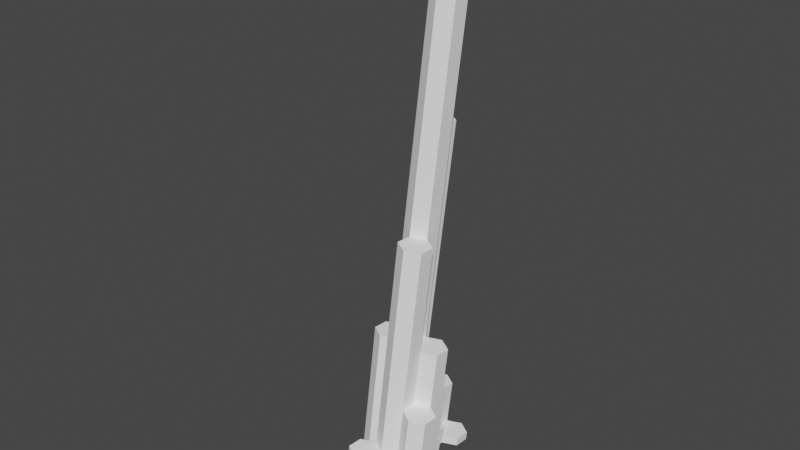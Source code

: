 # Source: hex_palace.blend  (saved by Blender 3.1.7; exported with 4.5.12 LTS)
import bpy
from mathutils import Matrix  # noqa: F401  (used for matrix-valued properties, if any)

bpy.ops.wm.read_factory_settings(use_empty=True)
scene = bpy.context.scene
scene.name = 'Scene'

# ---- materials (node trees are filled in below, after node groups)
mat_mat21 = bpy.data.materials.new('mat21')
mat_mat21.use_transparent_shadow = False
mat_mat21.diffuse_color = (1.0, 1.0, 1.0, 1.0)
mat_mat21.roughness = 1.0
mat_mat21.specular_intensity = 0.0

# ---- material node trees
mat_mat21.use_nodes = True; mat_mat21.node_tree.nodes.clear()
_N = mat_mat21.node_tree.nodes; _L = mat_mat21.node_tree.links
n0 = _N.new('ShaderNodeBsdfPrincipled'); n0.name = 'Principled BSDF'; n0.location = (10, 300)
n0.distribution = 'GGX'
n0.subsurface_method = 'RANDOM_WALK_SKIN'
n0.inputs[0].default_value = (1.0, 1.0, 1.0, 1.0)
n0.inputs[2].default_value = 1.0
n0.inputs[3].default_value = 1.45
n0.inputs[13].default_value = 0.0
n0.inputs[27].default_value = (0.0, 0.0, 0.0, 1.0)
n0.inputs[28].default_value = 1.0
n1 = _N.new('ShaderNodeOutputMaterial'); n1.name = 'Material Output'; n1.location = (300, 300)
_L.new(n0.outputs[0], n1.inputs[0])
n1.is_active_output = True

# ---- world
world_world = bpy.data.worlds.new('World'); scene.world = world_world
world_world.use_nodes = True; world_world.node_tree.nodes.clear()
_N = world_world.node_tree.nodes; _L = world_world.node_tree.links
n0 = _N.new('ShaderNodeOutputWorld'); n0.name = 'World Output'; n0.location = (300, 300)
n1 = _N.new('ShaderNodeBackground'); n1.name = 'Background'; n1.location = (10, 300)
n1.inputs[0].default_value = (0.05088, 0.05088, 0.05088, 1.0)
_L.new(n1.outputs[0], n0.inputs[0])
n0.is_active_output = True
world_world.color = (0.05088, 0.05088, 0.05088)
world_world.use_sun_shadow = False
world_world.sun_shadow_jitter_overblur = 0.0

# ---- meshes
me_group954050843 = bpy.data.meshes.new('group954050843')
me_group954050843.from_pydata([(-0.4131, -0.01011, -0.8133), (-0.5353, 0.003029, -0.7475), (-0.518, 0.2205, -0.7589), (-0.3959, 0.2074, -0.8248), (-0.539, 0.01064, -0.6084), (-0.5217, 0.2281, -0.6198), (-0.4205, 0.005125, -0.5351), (-0.4033, 0.2226, -0.5465), (-0.2984, -0.008009, -0.601), (-0.2812, 0.2095, -0.6124), (-0.2947, -0.01562, -0.7401), (-0.2775, 0.2019, -0.7515), (-0.1725, -0.02876, -0.8059), (-0.2947, -0.01563, -0.7401), (-0.2544, 0.4938, -0.7669), (-0.1322, 0.4807, -0.8327), (-0.2984, -0.00801, -0.601), (-0.2581, 0.5014, -0.6278), (-0.1799, -0.01353, -0.5277), (-0.1396, 0.4959, -0.5545), (-0.0578, -0.02666, -0.5935), (-0.01747, 0.4828, -0.6204), (-0.0541, -0.03428, -0.7327), (-0.01378, 0.4752, -0.7595), (0.06803, -0.04741, -0.7985), (-0.0541, -0.03428, -0.7327), (-0.04787, 0.04448, -0.7368), (0.07427, 0.03135, -0.8027), (-0.0578, -0.02666, -0.5935), (-0.05157, 0.0521, -0.5977), (0.06064, -0.03218, -0.5203), (0.06688, 0.04658, -0.5244), (0.1828, -0.04532, -0.5861), (0.189, 0.03344, -0.5903), (0.1865, -0.05293, -0.7253), (0.1927, 0.02583, -0.7294), (-0.1799, -0.01353, -0.5277), (-0.2984, -0.008008, -0.601), (-0.2731, 0.3107, -0.6177), (-0.1547, 0.3052, -0.5445), (-0.4205, 0.005126, -0.5351), (-0.3953, 0.3239, -0.5519), (-0.4242, 0.01274, -0.396), (-0.399, 0.3315, -0.4128), (-0.3058, 0.007222, -0.3227), (-0.2805, 0.326, -0.3395), (-0.1836, -0.005913, -0.3886), (-0.1584, 0.3128, -0.4053), (0.06064, -0.03218, -0.5203), (-0.0578, -0.02666, -0.5935), (-0.04373, 0.151, -0.6029), (0.07471, 0.1455, -0.5296), (-0.1799, -0.01353, -0.5277), (-0.1659, 0.1642, -0.537), (-0.1836, -0.005914, -0.3886), (-0.1696, 0.1718, -0.3979), (-0.06519, -0.01143, -0.3153), (-0.05113, 0.1662, -0.3246), (0.05695, -0.02457, -0.3811), (0.07101, 0.1531, -0.3905), (-0.0652, -0.01143, -0.3153), (-0.1836, -0.005914, -0.3886), (-0.141, 0.5333, -0.4169), (-0.02251, 0.5278, -0.3437), (-0.3058, 0.00722, -0.3227), (-0.2631, 0.5465, -0.3511), (-0.3095, 0.01484, -0.1836), (-0.2668, 0.5541, -0.212), (-0.191, 0.009315, -0.1103), (-0.1483, 0.5486, -0.1387), (-0.06889, -0.003819, -0.1762), (-0.02621, 0.5354, -0.2046), (0.1754, -0.03009, -0.3079), (0.05695, -0.02457, -0.3811), (0.07541, 0.2087, -0.3934), (0.1938, 0.2031, -0.3202), (-0.06519, -0.01143, -0.3153), (-0.04673, 0.2218, -0.3276), (-0.06889, -0.003818, -0.1762), (-0.05043, 0.2294, -0.1884), (0.04955, -0.009337, -0.1029), (0.06801, 0.2239, -0.1152), (0.1717, -0.02247, -0.1688), (0.1902, 0.2108, -0.181), (-0.3095, 0.01483, -0.1836), (-0.4316, 0.02797, -0.1177), (-0.3307, 1.303, -0.1848), (-0.2086, 1.29, -0.2507), (-0.4353, 0.03558, 0.02139), (-0.3344, 1.31, -0.0457), (-0.3169, 0.03006, 0.09466), (-0.216, 1.305, 0.02757), (-0.1947, 0.01693, 0.02881), (-0.09381, 1.292, -0.03828), (-0.191, 0.009314, -0.1103), (-0.09012, 1.284, -0.1774), (-0.06889, -0.003819, -0.1762), (-0.191, 0.009315, -0.1103), (0.0739, 3.356, -0.2865), (0.196, 3.343, -0.3523), (-0.1947, 0.01693, 0.02881), (0.07021, 3.364, -0.1473), (-0.07628, 0.01141, 0.1021), (0.1886, 3.358, -0.07407), (0.04585, -0.001724, 0.03622), (0.3108, 3.345, -0.1399), (0.04955, -0.009339, -0.1029), (0.3145, 3.337, -0.279), (0.1717, -0.02247, -0.1688), (0.04956, -0.009338, -0.1029), (0.1273, 0.9723, -0.1546), (0.2494, 0.9592, -0.2204), (0.04586, -0.001724, 0.03622), (0.1236, 0.9799, -0.01544), (0.1643, -0.007243, 0.1095), (0.242, 0.9744, 0.05783), (0.2864, -0.02038, 0.04364), (0.3641, 0.9613, -0.00803), (0.2901, -0.02799, -0.09549), (0.3678, 0.9537, -0.1472), (-0.07628, 0.01141, 0.1021), (-0.07998, 0.01903, 0.2412), (0.3134, 4.989, -0.02037), (0.3171, 4.981, -0.1595), (0.03846, 0.01351, 0.3145), (0.4319, 4.983, 0.05289), (0.1606, 0.0003724, 0.2486), (0.554, 4.97, -0.01296), (0.1643, -0.007242, 0.1095), (0.5577, 4.963, -0.1521), (0.04585, -0.001723, 0.03622), (0.4393, 4.968, -0.2254), (0.1643, -0.007243, 0.1095), (0.1606, 0.0003722, 0.2486), (0.2801, 1.51, 0.1692), (0.2838, 1.502, 0.03005), (0.279, -0.005147, 0.3219), (0.3985, 1.504, 0.2424), (0.4012, -0.01828, 0.256), (0.5207, 1.491, 0.1766), (0.4049, -0.0259, 0.1169), (0.5244, 1.483, 0.03746), (0.2864, -0.02038, 0.04364), (0.4059, 1.489, -0.03581), (0.03846, 0.01351, 0.3145), (0.03477, 0.02112, 0.4536), (0.2303, 2.492, 0.3236), (0.234, 2.484, 0.1844), (0.1532, 0.0156, 0.5269), (0.3488, 2.486, 0.3968), (0.2753, 0.002468, 0.461), (0.4709, 2.473, 0.331), (0.279, -0.005147, 0.3219), (0.4746, 2.465, 0.1919), (0.1606, 0.0003724, 0.2486), (0.3562, 2.471, 0.1186), (-0.2021, 0.03216, 0.3071), (-0.2058, 0.03977, 0.4462), (-0.2016, 0.093, 0.4434), (-0.1979, 0.08538, 0.3043), (-0.08737, 0.03426, 0.5195), (-0.08316, 0.08748, 0.5167), (0.03477, 0.02112, 0.4536), (0.03898, 0.07435, 0.4508), (0.03846, 0.01351, 0.3145), (0.04267, 0.06673, 0.3117), (-0.07998, 0.01902, 0.2412), (-0.07577, 0.07225, 0.2384), (0.279, -0.005147, 0.3219), (0.2753, 0.002468, 0.461), (0.3544, 1.001, 0.4084), (0.3581, 0.9938, 0.2693), (0.3938, -0.003052, 0.5343), (0.4729, 0.9959, 0.4817), (0.5159, -0.01619, 0.4684), (0.595, 0.9828, 0.4158), (0.5196, -0.0238, 0.3293), (0.5987, 0.9752, 0.2767), (0.4012, -0.01828, 0.256), (0.4803, 0.9807, 0.2035), (0.1532, 0.0156, 0.5269), (0.1495, 0.02322, 0.666), (0.1647, 0.2156, 0.6559), (0.1684, 0.208, 0.5167), (0.268, 0.0177, 0.7393), (0.2832, 0.2101, 0.7291), (0.3901, 0.004561, 0.6734), (0.4053, 0.1969, 0.6633), (0.3938, -0.003054, 0.5343), (0.409, 0.1893, 0.5242), (0.2753, 0.002466, 0.461), (0.2906, 0.1948, 0.4509), (-0.08737, 0.03426, 0.5195), (-0.09107, 0.04187, 0.6586), (-0.0492, 0.5708, 0.6307), (-0.04551, 0.5632, 0.4916), (0.02737, 0.03635, 0.7318), (0.06924, 0.5653, 0.704), (0.1495, 0.02322, 0.666), (0.1914, 0.5521, 0.6382), (0.1532, 0.0156, 0.5269), (0.1951, 0.5445, 0.499), (0.03477, 0.02112, 0.4536), (0.07663, 0.55, 0.4258), (0.02737, 0.03635, 0.7318), (0.02368, 0.04397, 0.871), (0.03355, 0.1687, 0.8644), (0.03725, 0.1611, 0.7253), (0.1421, 0.03845, 0.9442), (0.152, 0.1632, 0.9377), (0.2643, 0.02531, 0.8784), (0.2741, 0.1501, 0.8718), (0.268, 0.0177, 0.7393), (0.2778, 0.1425, 0.7327), (0.1495, 0.02322, 0.666), (0.1594, 0.148, 0.6594)], [], [(0, 1, 2, 3), (1, 4, 5, 2), (4, 6, 7, 5), (6, 8, 9, 7), (8, 10, 11, 9), (10, 0, 3, 11), (3, 2, 5, 7, 9, 11), (10, 8, 6, 4, 1, 0), (12, 13, 14, 15), (13, 16, 17, 14), (16, 18, 19, 17), (18, 20, 21, 19), (20, 22, 23, 21), (22, 12, 15, 23), (15, 14, 17, 19, 21, 23), (22, 20, 18, 16, 13, 12), (24, 25, 26, 27), (25, 28, 29, 26), (28, 30, 31, 29), (30, 32, 33, 31), (32, 34, 35, 33), (34, 24, 27, 35), (27, 26, 29, 31, 33, 35), (34, 32, 30, 28, 25, 24), (36, 37, 38, 39), (37, 40, 41, 38), (40, 42, 43, 41), (42, 44, 45, 43), (44, 46, 47, 45), (46, 36, 39, 47), (39, 38, 41, 43, 45, 47), (46, 44, 42, 40, 37, 36), (48, 49, 50, 51), (49, 52, 53, 50), (52, 54, 55, 53), (54, 56, 57, 55), (56, 58, 59, 57), (58, 48, 51, 59), (51, 50, 53, 55, 57, 59), (58, 56, 54, 52, 49, 48), (60, 61, 62, 63), (61, 64, 65, 62), (64, 66, 67, 65), (66, 68, 69, 67), (68, 70, 71, 69), (70, 60, 63, 71), (63, 62, 65, 67, 69, 71), (70, 68, 66, 64, 61, 60), (72, 73, 74, 75), (73, 76, 77, 74), (76, 78, 79, 77), (78, 80, 81, 79), (80, 82, 83, 81), (82, 72, 75, 83), (75, 74, 77, 79, 81, 83), (82, 80, 78, 76, 73, 72), (84, 85, 86, 87), (85, 88, 89, 86), (88, 90, 91, 89), (90, 92, 93, 91), (92, 94, 95, 93), (94, 84, 87, 95), (87, 86, 89, 91, 93, 95), (94, 92, 90, 88, 85, 84), (96, 97, 98, 99), (97, 100, 101, 98), (100, 102, 103, 101), (102, 104, 105, 103), (104, 106, 107, 105), (106, 96, 99, 107), (99, 98, 101, 103, 105, 107), (106, 104, 102, 100, 97, 96), (108, 109, 110, 111), (109, 112, 113, 110), (112, 114, 115, 113), (114, 116, 117, 115), (116, 118, 119, 117), (118, 108, 111, 119), (111, 110, 113, 115, 117, 119), (118, 116, 114, 112, 109, 108), (120, 121, 122, 123), (121, 124, 125, 122), (124, 126, 127, 125), (126, 128, 129, 127), (128, 130, 131, 129), (130, 120, 123, 131), (123, 122, 125, 127, 129, 131), (130, 128, 126, 124, 121, 120), (132, 133, 134, 135), (133, 136, 137, 134), (136, 138, 139, 137), (138, 140, 141, 139), (140, 142, 143, 141), (142, 132, 135, 143), (135, 134, 137, 139, 141, 143), (142, 140, 138, 136, 133, 132), (144, 145, 146, 147), (145, 148, 149, 146), (148, 150, 151, 149), (150, 152, 153, 151), (152, 154, 155, 153), (154, 144, 147, 155), (147, 146, 149, 151, 153, 155), (154, 152, 150, 148, 145, 144), (156, 157, 158, 159), (157, 160, 161, 158), (160, 162, 163, 161), (162, 164, 165, 163), (164, 166, 167, 165), (166, 156, 159, 167), (159, 158, 161, 163, 165, 167), (166, 164, 162, 160, 157, 156), (168, 169, 170, 171), (169, 172, 173, 170), (172, 174, 175, 173), (174, 176, 177, 175), (176, 178, 179, 177), (178, 168, 171, 179), (171, 170, 173, 175, 177, 179), (178, 176, 174, 172, 169, 168), (180, 181, 182, 183), (181, 184, 185, 182), (184, 186, 187, 185), (186, 188, 189, 187), (188, 190, 191, 189), (190, 180, 183, 191), (183, 182, 185, 187, 189, 191), (190, 188, 186, 184, 181, 180), (192, 193, 194, 195), (193, 196, 197, 194), (196, 198, 199, 197), (198, 200, 201, 199), (200, 202, 203, 201), (202, 192, 195, 203), (195, 194, 197, 199, 201, 203), (202, 200, 198, 196, 193, 192), (204, 205, 206, 207), (205, 208, 209, 206), (208, 210, 211, 209), (210, 212, 213, 211), (212, 214, 215, 213), (214, 204, 207, 215), (207, 206, 209, 211, 213, 215), (214, 212, 210, 208, 205, 204)])
me_group954050843.polygons.foreach_set('use_smooth', [True] * 144)
_k = set([(0, 1), (0, 3), (0, 10), (1, 2), (1, 4), (2, 3), (2, 5), (3, 11), (4, 5), (4, 6), (5, 7), (6, 7), (6, 8), (7, 9), (8, 9), (8, 10), (9, 11), (10, 11), (12, 13), (12, 15), (12, 22), (13, 14), (13, 16), (14, 15), (14, 17), (15, 23), (16, 17), (16, 18), (17, 19), (18, 19), (18, 20), (19, 21), (20, 21), (20, 22), (21, 23), (22, 23), (24, 25), (24, 27), (24, 34), (25, 26), (25, 28), (26, 27), (26, 29), (27, 35), (28, 29), (28, 30), (29, 31), (30, 31), (30, 32), (31, 33), (32, 33), (32, 34), (33, 35), (34, 35), (36, 37), (36, 39), (36, 46), (37, 38), (37, 40), (38, 39), (38, 41), (39, 47), (40, 41), (40, 42), (41, 43), (42, 43), (42, 44), (43, 45), (44, 45), (44, 46), (45, 47), (46, 47), (48, 49), (48, 51), (48, 58), (49, 50), (49, 52), (50, 51), (50, 53), (51, 59), (52, 53), (52, 54), (53, 55), (54, 55), (54, 56), (55, 57), (56, 57), (56, 58), (57, 59), (58, 59), (60, 61), (60, 63), (60, 70), (61, 62), (61, 64), (62, 63), (62, 65), (63, 71), (64, 65), (64, 66), (65, 67), (66, 67), (66, 68), (67, 69), (68, 69), (68, 70), (69, 71), (70, 71), (72, 73), (72, 75), (72, 82), (73, 74), (73, 76), (74, 75), (74, 77), (75, 83), (76, 77), (76, 78), (77, 79), (78, 79), (78, 80), (79, 81), (80, 81), (80, 82), (81, 83), (82, 83), (84, 85), (84, 87), (84, 94), (85, 86), (85, 88), (86, 87), (86, 89), (87, 95), (88, 89), (88, 90), (89, 91), (90, 91), (90, 92), (91, 93), (92, 93), (92, 94), (93, 95), (94, 95), (96, 97), (96, 99), (96, 106), (97, 98), (97, 100), (98, 99), (98, 101), (99, 107), (100, 101), (100, 102), (101, 103), (102, 103), (102, 104), (103, 105), (104, 105), (104, 106), (105, 107), (106, 107), (108, 109), (108, 111), (108, 118), (109, 110), (109, 112), (110, 111), (110, 113), (111, 119), (112, 113), (112, 114), (113, 115), (114, 115), (114, 116), (115, 117), (116, 117), (116, 118), (117, 119), (118, 119), (120, 121), (120, 123), (120, 130), (121, 122), (121, 124), (122, 123), (122, 125), (123, 131), (124, 125), (124, 126), (125, 127), (126, 127), (126, 128), (127, 129), (128, 129), (128, 130), (129, 131), (130, 131), (132, 133), (132, 135), (132, 142), (133, 134), (133, 136), (134, 135), (134, 137), (135, 143), (136, 137), (136, 138), (137, 139), (138, 139), (138, 140), (139, 141), (140, 141), (140, 142), (141, 143), (142, 143), (144, 145), (144, 147), (144, 154), (145, 146), (145, 148), (146, 147), (146, 149), (147, 155), (148, 149), (148, 150), (149, 151), (150, 151), (150, 152), (151, 153), (152, 153), (152, 154), (153, 155), (154, 155), (156, 157), (156, 159), (156, 166), (157, 158), (157, 160), (158, 159), (158, 161), (159, 167), (160, 161), (160, 162), (161, 163), (162, 163), (162, 164), (163, 165), (164, 165), (164, 166), (165, 167), (166, 167), (168, 169), (168, 171), (168, 178), (169, 170), (169, 172), (170, 171), (170, 173), (171, 179), (172, 173), (172, 174), (173, 175), (174, 175), (174, 176), (175, 177), (176, 177), (176, 178), (177, 179), (178, 179), (180, 181), (180, 183), (180, 190), (181, 182), (181, 184), (182, 183), (182, 185), (183, 191), (184, 185), (184, 186), (185, 187), (186, 187), (186, 188), (187, 189), (188, 189), (188, 190), (189, 191), (190, 191), (192, 193), (192, 195), (192, 202), (193, 194), (193, 196), (194, 195), (194, 197), (195, 203), (196, 197), (196, 198), (197, 199), (198, 199), (198, 200), (199, 201), (200, 201), (200, 202), (201, 203), (202, 203), (204, 205), (204, 207), (204, 214), (205, 206), (205, 208), (206, 207), (206, 209), (207, 215), (208, 209), (208, 210), (209, 211), (210, 211), (210, 212), (211, 213), (212, 213), (212, 214), (213, 215), (214, 215)])
me_group954050843.attributes.new('sharp_edge', 'BOOLEAN', 'EDGE').data.foreach_set('value', [ (min(e.vertices), max(e.vertices)) in _k for e in me_group954050843.edges])
_uv = me_group954050843.uv_layers.new(name='UVMap')
_uv.uv.foreach_set('vector', [0.2378, -0.1691, 0.2306, -0.1811, 0.2119, -0.1699, 0.219, -0.1579, 0.1708, -0.2368, 0.1588, -0.2439, 0.1476, -0.2251, 0.1596, -0.218, -0.1755, -0.2384, -0.185, -0.2282, -0.169, -0.2134, -0.1595, -0.2236, -0.2306, -0.1811, -0.2378, -0.1691, -0.219, -0.1579, -0.2119, -0.1699, -0.1588, -0.2439, -0.1708, -0.2368, -0.1596, -0.218, -0.1476, -0.2251, 0.185, -0.2282, 0.1755, -0.2384, 0.1595, -0.2236, 0.169, -0.2134, 0.0461, -0.03138, 0.04382, -0.04513, 0.03077, -0.05004, 0.02, -0.04119, 0.02228, -0.02744, 0.03533, -0.02253, -0.03533, -0.02253, -0.02228, -0.02744, -0.02, -0.04119, -0.03077, -0.05004, -0.04382, -0.04513, -0.0461, -0.03138, 0.2485, -0.1511, 0.2413, -0.1631, 0.1974, -0.1369, 0.2045, -0.1249, 0.1708, -0.2368, 0.1588, -0.2439, 0.1325, -0.2, 0.1445, -0.1928, -0.1897, -0.2231, -0.1992, -0.2129, -0.1617, -0.1781, -0.1522, -0.1883, -0.2413, -0.1631, -0.2485, -0.1511, -0.2045, -0.1249, -0.1974, -0.1369, -0.1588, -0.2439, -0.1708, -0.2368, -0.1445, -0.1928, -0.1325, -0.2, 0.1992, -0.2129, 0.1897, -0.2231, 0.1522, -0.1883, 0.1617, -0.1781, 0.03761, -0.008785, 0.03533, -0.02254, 0.02228, -0.02744, 0.01152, -0.01859, 0.01379, -0.004836, 0.02684, 6.487e-05, -0.02684, 6.476e-05, -0.01379, -0.004836, -0.01152, -0.01859, -0.02228, -0.02744, -0.03533, -0.02254, -0.03761, -0.008785, 0.2592, -0.1332, 0.252, -0.1452, 0.2452, -0.1411, 0.2524, -0.1291, 0.1708, -0.2368, 0.1588, -0.2439, 0.1547, -0.2371, 0.1667, -0.23, -0.204, -0.2078, -0.2134, -0.1975, -0.2076, -0.1922, -0.1982, -0.2024, -0.252, -0.1452, -0.2592, -0.1332, -0.2524, -0.1291, -0.2453, -0.1411, -0.1588, -0.2439, -0.1708, -0.2368, -0.1667, -0.23, -0.1547, -0.2371, 0.2134, -0.1975, 0.204, -0.2078, 0.1982, -0.2024, 0.2076, -0.1922, 0.02912, 0.01382, 0.02684, 6.498e-05, 0.0138, -0.004836, 0.003027, 0.004013, 0.005306, 0.01776, 0.01835, 0.02266, -0.01835, 0.02266, -0.005306, 0.01776, -0.003026, 0.004013, -0.01379, -0.004836, -0.02684, 6.478e-05, -0.02912, 0.01382, 0.1992, -0.2129, 0.1897, -0.2231, 0.1663, -0.2013, 0.1757, -0.1911, 0.2378, -0.1691, 0.2306, -0.1811, 0.2031, -0.1647, 0.2103, -0.1527, 0.1528, -0.2475, 0.1409, -0.2546, 0.1244, -0.2271, 0.1364, -0.22, -0.1897, -0.2231, -0.1992, -0.2129, -0.1757, -0.1911, -0.1663, -0.2013, -0.2306, -0.1811, -0.2378, -0.1691, -0.2103, -0.1527, -0.2031, -0.1647, -0.1409, -0.2546, -0.1528, -0.2475, -0.1364, -0.22, -0.1244, -0.2271, 0.01152, -0.01859, 0.02228, -0.02744, 0.02, -0.04119, 0.006956, -0.04609, -0.003812, -0.03724, -0.001533, -0.02349, 0.001533, -0.02349, 0.003812, -0.03724, -0.006956, -0.04609, -0.02, -0.04119, -0.02228, -0.02744, -0.01152, -0.01859, 0.2134, -0.1975, 0.204, -0.2078, 0.1909, -0.1956, 0.2003, -0.1854, 0.2485, -0.1511, 0.2413, -0.1631, 0.226, -0.154, 0.2331, -0.142, 0.1528, -0.2475, 0.1409, -0.2546, 0.1317, -0.2393, 0.1437, -0.2322, -0.204, -0.2078, -0.2134, -0.1975, -0.2003, -0.1854, -0.1909, -0.1956, -0.2413, -0.1631, -0.2485, -0.1511, -0.2331, -0.142, -0.226, -0.154, -0.1409, -0.2546, -0.1528, -0.2475, -0.1437, -0.2322, -0.1317, -0.2393, 0.003026, 0.004013, 0.01379, -0.004837, 0.01152, -0.01859, -0.001533, -0.02349, -0.0123, -0.01464, -0.01002, -0.0008886, 0.01002, -0.0008886, 0.0123, -0.01464, 0.001533, -0.02349, -0.01152, -0.01859, -0.01379, -0.004837, -0.003026, 0.004012, 0.2134, -0.1975, 0.204, -0.2078, 0.1642, -0.1709, 0.1737, -0.1607, 0.2378, -0.1691, 0.2306, -0.1811, 0.1841, -0.1533, 0.1912, -0.1414, 0.1349, -0.2582, 0.1229, -0.2653, 0.09512, -0.2188, 0.1071, -0.2117, -0.204, -0.2078, -0.2134, -0.1975, -0.1737, -0.1607, -0.1642, -0.1709, -0.2306, -0.1811, -0.2378, -0.1691, -0.1912, -0.1414, -0.1841, -0.1533, -0.1229, -0.2653, -0.1349, -0.2582, -0.1071, -0.2117, -0.09512, -0.2188, -0.0123, -0.01464, -0.001534, -0.02349, -0.003813, -0.03724, -0.01686, -0.04214, -0.02763, -0.03329, -0.02535, -0.01954, 0.02535, -0.01954, 0.02763, -0.03329, 0.01686, -0.04214, 0.003813, -0.03724, 0.001533, -0.02349, 0.0123, -0.01464, 0.2276, -0.1822, 0.2182, -0.1924, 0.201, -0.1765, 0.2105, -0.1663, 0.2485, -0.1511, 0.2413, -0.1631, 0.2212, -0.1511, 0.2284, -0.1391, 0.1349, -0.2582, 0.1229, -0.2653, 0.1109, -0.2452, 0.1229, -0.2381, -0.2182, -0.1924, -0.2276, -0.1822, -0.2105, -0.1663, -0.201, -0.1765, -0.2413, -0.1631, -0.2485, -0.1511, -0.2284, -0.1391, -0.2212, -0.1511, -0.1229, -0.2653, -0.1349, -0.2582, -0.1229, -0.2381, -0.1109, -0.2452, -0.02079, 0.007961, -0.01002, -0.0008888, -0.0123, -0.01464, -0.02535, -0.01954, -0.03612, -0.01069, -0.03384, 0.003059, 0.03384, 0.003059, 0.03612, -0.01069, 0.02535, -0.01954, 0.0123, -0.01464, 0.01002, -0.000889, 0.02079, 0.00796, 0.2271, -0.1871, 0.2199, -0.199, 0.1099, -0.1334, 0.1171, -0.1215, 0.1169, -0.2689, 0.105, -0.2761, 0.03927, -0.1662, 0.05124, -0.159, -0.204, -0.2078, -0.2134, -0.1975, -0.1195, -0.1105, -0.11, -0.1207, -0.2199, -0.199, -0.2271, -0.1871, -0.1171, -0.1215, -0.1099, -0.1334, -0.105, -0.2761, -0.1169, -0.2689, -0.05124, -0.159, -0.03927, -0.1662, 0.2134, -0.1975, 0.204, -0.2078, 0.11, -0.1207, 0.1195, -0.1105, -0.01686, -0.04214, -0.01914, -0.05589, -0.03219, -0.06079, -0.04296, -0.05194, -0.04068, -0.03819, -0.02763, -0.03329, 0.02763, -0.03329, 0.04068, -0.03819, 0.04296, -0.05194, 0.03219, -0.06079, 0.01914, -0.05589, 0.01686, -0.04214, 0.2378, -0.1691, 0.2306, -0.1811, -0.0581, -0.008845, -0.05096, 0.003125, 0.1169, -0.2689, 0.105, -0.2761, -0.06749, 0.01252, -0.05552, 0.01967, -0.2182, -0.1924, -0.2276, -0.1822, 0.01892, 0.04633, 0.02839, 0.0361, -0.2306, -0.1811, -0.2378, -0.1691, 0.05096, 0.003125, 0.0581, -0.008845, -0.105, -0.2761, -0.1169, -0.2689, 0.05552, 0.01967, 0.06749, 0.01252, 0.2276, -0.1822, 0.2182, -0.1924, -0.02839, 0.0361, -0.01892, 0.04633, -0.02535, -0.01954, -0.02763, -0.03329, -0.04068, -0.03819, -0.05145, -0.02934, -0.04917, -0.01559, -0.03612, -0.01069, 0.03612, -0.01069, 0.04917, -0.01559, 0.05145, -0.02934, 0.04068, -0.03819, 0.02763, -0.03329, 0.02535, -0.01954, 0.2485, -0.1511, 0.2413, -0.1631, 0.1566, -0.1126, 0.1638, -0.1006, 0.1169, -0.2689, 0.105, -0.2761, 0.05438, -0.1914, 0.06634, -0.1843, -0.2324, -0.1771, -0.2419, -0.1669, -0.1695, -0.09985, -0.1601, -0.1101, -0.2413, -0.1631, -0.2485, -0.1511, -0.1638, -0.1006, -0.1566, -0.1126, -0.105, -0.2761, -0.1169, -0.2689, -0.06634, -0.1843, -0.05438, -0.1914, 0.2419, -0.1669, 0.2324, -0.1771, 0.1601, -0.1101, 0.1695, -0.09985, -0.03384, 0.003059, -0.03612, -0.01069, -0.04917, -0.01559, -0.05993, -0.006744, -0.05766, 0.007007, -0.04461, 0.01191, 0.04461, 0.01191, 0.05766, 0.007007, 0.05993, -0.006744, 0.04917, -0.01559, 0.03612, -0.01069, 0.03384, 0.003058, 0.09897, -0.2796, 0.08701, -0.2868, -0.1691, 0.1418, -0.1571, 0.1489, -0.2324, -0.1771, -0.2419, -0.1669, 0.1243, 0.1725, 0.1338, 0.1623, -0.2306, -0.1811, -0.2378, -0.1691, 0.191, 0.08666, 0.1981, 0.07468, -0.08701, -0.2868, -0.09897, -0.2796, 0.1571, 0.1489, 0.1691, 0.1418, 0.2419, -0.1669, 0.2324, -0.1771, -0.1338, 0.1623, -0.1243, 0.1725, 0.2378, -0.1691, 0.2306, -0.1811, -0.1981, 0.07468, -0.191, 0.08666, -0.05145, -0.02934, -0.06449, -0.03424, -0.07526, -0.02539, -0.07298, -0.01164, -0.05993, -0.006742, -0.04917, -0.01559, 0.04917, -0.01559, 0.05993, -0.006742, 0.07298, -0.01164, 0.07526, -0.02539, 0.06449, -0.03424, 0.05145, -0.02934, 0.09897, -0.2796, 0.08701, -0.2868, 0.009239, -0.1566, 0.0212, -0.1495, -0.2466, -0.1618, -0.2561, -0.1515, -0.1449, -0.04848, -0.1354, -0.0587, -0.2413, -0.1631, -0.2485, -0.1511, -0.1183, -0.07347, -0.1111, -0.08544, -0.08701, -0.2868, -0.09897, -0.2796, -0.0212, -0.1495, -0.009239, -0.1566, 0.2561, -0.1515, 0.2466, -0.1618, 0.1354, -0.0587, 0.1449, -0.04848, 0.2485, -0.1511, 0.2413, -0.1631, 0.1111, -0.08544, 0.1183, -0.07347, -0.05993, -0.006741, -0.07298, -0.01164, -0.08375, -0.002793, -0.08147, 0.01096, -0.06842, 0.01586, -0.05765, 0.007009, 0.05765, 0.007009, 0.06842, 0.01586, 0.08147, 0.01096, 0.08375, -0.002793, 0.07298, -0.01164, 0.05993, -0.006742, 0.08103, -0.2904, 0.06906, -0.2975, -0.05823, -0.0845, -0.04626, -0.07735, -0.2466, -0.1618, -0.2561, -0.1515, -0.07407, 0.01715, -0.0646, 0.006927, -0.2306, -0.1811, -0.2378, -0.1691, -0.02465, -0.04197, -0.0175, -0.05394, -0.06906, -0.2975, -0.08103, -0.2904, 0.04626, -0.07735, 0.05823, -0.0845, 0.2561, -0.1515, 0.2466, -0.1618, 0.0646, 0.006927, 0.07407, 0.01715, 0.2378, -0.1691, 0.2306, -0.1811, 0.0175, -0.05394, 0.02465, -0.04197, -0.07526, -0.02539, -0.08831, -0.03029, -0.09908, -0.02145, -0.0968, -0.007695, -0.08375, -0.002794, -0.07298, -0.01164, 0.07298, -0.01164, 0.08375, -0.002794, 0.0968, -0.007695, 0.09908, -0.02145, 0.08831, -0.03029, 0.07526, -0.02539, 0.08103, -0.2904, 0.06907, -0.2975, 0.06632, -0.2929, 0.07829, -0.2858, -0.2324, -0.1771, -0.2419, -0.1669, -0.2379, -0.1632, -0.2285, -0.1735, -0.2199, -0.199, -0.2271, -0.1871, -0.2225, -0.1843, -0.2153, -0.1963, -0.06907, -0.2975, -0.08103, -0.2904, -0.07829, -0.2858, -0.06632, -0.2929, 0.2419, -0.1669, 0.2324, -0.1771, 0.2285, -0.1735, 0.2379, -0.1632, 0.2271, -0.1871, 0.2199, -0.199, 0.2153, -0.1963, 0.2225, -0.1843, -0.06677, -0.04799, -0.07982, -0.05289, -0.09059, -0.04404, -0.08831, -0.03029, -0.07526, -0.02539, -0.06449, -0.03424, 0.06449, -0.03424, 0.07526, -0.02539, 0.08831, -0.03029, 0.09059, -0.04405, 0.07982, -0.05289, 0.06677, -0.04799, 0.08103, -0.2904, 0.06906, -0.2975, 0.01759, -0.2114, 0.02956, -0.2042, -0.2608, -0.1464, -0.2703, -0.1362, -0.1967, -0.068, -0.1872, -0.07822, -0.2413, -0.1631, -0.2485, -0.1511, -0.1623, -0.09974, -0.1552, -0.1117, -0.06906, -0.2975, -0.08103, -0.2904, -0.02956, -0.2042, -0.01759, -0.2114, 0.2703, -0.1362, 0.2608, -0.1464, 0.1872, -0.07822, 0.1967, -0.068, 0.2485, -0.1511, 0.2413, -0.1631, 0.1552, -0.1117, 0.1623, -0.09974, -0.08375, -0.002793, -0.0968, -0.007694, -0.1076, 0.001155, -0.1053, 0.01491, -0.09224, 0.01981, -0.08147, 0.01096, 0.08147, 0.01096, 0.09224, 0.01981, 0.1053, 0.01491, 0.1076, 0.001155, 0.0968, -0.007694, 0.08375, -0.002793, 0.06308, -0.3011, 0.05112, -0.3082, 0.0412, -0.2917, 0.05317, -0.2845, -0.2608, -0.1464, -0.2703, -0.1362, -0.2561, -0.1231, -0.2466, -0.1333, -0.2306, -0.1811, -0.2378, -0.1691, -0.2212, -0.1592, -0.214, -0.1712, -0.05112, -0.3082, -0.06308, -0.3011, -0.05317, -0.2845, -0.0412, -0.2917, 0.2703, -0.1362, 0.2608, -0.1464, 0.2466, -0.1333, 0.2561, -0.1231, 0.2378, -0.1691, 0.2306, -0.1811, 0.214, -0.1712, 0.2212, -0.1592, -0.09908, -0.02144, -0.1121, -0.02635, -0.1229, -0.0175, -0.1206, -0.003746, -0.1076, 0.001155, -0.0968, -0.007694, 0.0968, -0.007694, 0.1076, 0.001155, 0.1206, -0.003746, 0.1229, -0.0175, 0.1121, -0.02635, 0.09908, -0.02144, 0.06308, -0.3011, 0.05111, -0.3082, 0.02386, -0.2626, 0.03583, -0.2555, -0.2466, -0.1618, -0.2561, -0.1515, -0.2171, -0.1154, -0.2076, -0.1256, -0.2199, -0.199, -0.2271, -0.1871, -0.1814, -0.1598, -0.1743, -0.1718, -0.05111, -0.3082, -0.06308, -0.3011, -0.03583, -0.2555, -0.02386, -0.2626, 0.2561, -0.1515, 0.2466, -0.1618, 0.2076, -0.1256, 0.2171, -0.1154, 0.2271, -0.1871, 0.2199, -0.199, 0.1743, -0.1718, 0.1814, -0.1598, -0.09059, -0.04405, -0.1036, -0.04895, -0.1144, -0.0401, -0.1121, -0.02635, -0.09908, -0.02145, -0.08831, -0.03029, 0.08831, -0.0303, 0.09908, -0.02145, 0.1121, -0.02635, 0.1144, -0.0401, 0.1036, -0.04895, 0.09059, -0.04405, 0.04513, -0.3118, 0.03317, -0.319, 0.02674, -0.3082, 0.03871, -0.3011, -0.2608, -0.1464, -0.2703, -0.1362, -0.2611, -0.1277, -0.2516, -0.1379, -0.2199, -0.199, -0.2271, -0.1871, -0.2163, -0.1806, -0.2092, -0.1926, -0.03317, -0.319, -0.04513, -0.3118, -0.03871, -0.3011, -0.02674, -0.3082, 0.2703, -0.1362, 0.2608, -0.1464, 0.2516, -0.1379, 0.2611, -0.1277, 0.2271, -0.1871, 0.2199, -0.199, 0.2092, -0.1926, 0.2163, -0.1806, -0.1144, -0.0401, -0.1275, -0.045, -0.1382, -0.03615, -0.1359, -0.0224, -0.1229, -0.0175, -0.1121, -0.02635, 0.1121, -0.02635, 0.1229, -0.0175, 0.1359, -0.0224, 0.1382, -0.03615, 0.1275, -0.045, 0.1144, -0.0401])
me_group954050843.materials.append(mat_mat21)
me_group954050843.use_remesh_fix_poles = True
me_group954050843.use_remesh_preserve_attributes = False
me_group954050843.update()
me_group954050843.normals_split_custom_set([tuple(v) for v in zip(*[iter([-0.4753, -0.008686, -0.8798, -0.4753, -0.008686, -0.8798, -0.4753, -0.008686, -0.8798, -0.4753, -0.008686, -0.8798, -0.9965, 0.07727, -0.03071, -0.9965, 0.07727, -0.03071, -0.9965, 0.07727, -0.03071, -0.9965, 0.07727, -0.03071, -0.5212, 0.08595, 0.8491, -0.5212, 0.08595, 0.8491, -0.5212, 0.08595, 0.8491, -0.5212, 0.08595, 0.8491, 0.4753, 0.008685, 0.8798, 0.4753, 0.008685, 0.8798, 0.4753, 0.008685, 0.8798, 0.4753, 0.008685, 0.8798, 0.9965, -0.07727, 0.03071, 0.9965, -0.07727, 0.03071, 0.9965, -0.07727, 0.03071, 0.9965, -0.07727, 0.03071, 0.5212, -0.08595, -0.8491, 0.5212, -0.08595, -0.8491, 0.5212, -0.08595, -0.8491, 0.5212, -0.08595, -0.8491, 0.0788, 0.9955, -0.0524, 0.0788, 0.9955, -0.0524, 0.0788, 0.9955, -0.0524, 0.0788, 0.9955, -0.0524, 0.0788, 0.9955, -0.0524, 0.0788, 0.9955, -0.0524, -0.0788, -0.9955, 0.0524, -0.0788, -0.9955, 0.0524, -0.0788, -0.9955, 0.0524, -0.0788, -0.9955, 0.0524, -0.0788, -0.9955, 0.0524, -0.0788, -0.9955, 0.0524, -0.4753, -0.008683, -0.8798, -0.4753, -0.008683, -0.8798, -0.4753, -0.008683, -0.8798, -0.4753, -0.008683, -0.8798, -0.9965, 0.07727, -0.03071, -0.9965, 0.07727, -0.03071, -0.9965, 0.07727, -0.03071, -0.9965, 0.07727, -0.03071, -0.5212, 0.08595, 0.8491, -0.5212, 0.08595, 0.8491, -0.5212, 0.08595, 0.8491, -0.5212, 0.08595, 0.8491, 0.4753, 0.008683, 0.8798, 0.4753, 0.008683, 0.8798, 0.4753, 0.008683, 0.8798, 0.4753, 0.008683, 0.8798, 0.9965, -0.07727, 0.03071, 0.9965, -0.07727, 0.03071, 0.9965, -0.07727, 0.03071, 0.9965, -0.07727, 0.03071, 0.5212, -0.08595, -0.8491, 0.5212, -0.08595, -0.8491, 0.5212, -0.08595, -0.8491, 0.5212, -0.08595, -0.8491, 0.0788, 0.9955, -0.0524, 0.0788, 0.9955, -0.0524, 0.0788, 0.9955, -0.0524, 0.0788, 0.9955, -0.0524, 0.0788, 0.9955, -0.0524, 0.0788, 0.9955, -0.0524, -0.0788, -0.9955, 0.0524, -0.0788, -0.9955, 0.0524, -0.0788, -0.9955, 0.0524, -0.0788, -0.9955, 0.0524, -0.0788, -0.9955, 0.0524, -0.0788, -0.9955, 0.0524, -0.4753, -0.008697, -0.8798, -0.4753, -0.008697, -0.8798, -0.4753, -0.008697, -0.8798, -0.4753, -0.008697, -0.8798, -0.9965, 0.07726, -0.03071, -0.9965, 0.07726, -0.03071, -0.9965, 0.07726, -0.03071, -0.9965, 0.07726, -0.03071, -0.5212, 0.08595, 0.8491, -0.5212, 0.08595, 0.8491, -0.5212, 0.08595, 0.8491, -0.5212, 0.08595, 0.8491, 0.4753, 0.008698, 0.8798, 0.4753, 0.008698, 0.8798, 0.4753, 0.008698, 0.8798, 0.4753, 0.008698, 0.8798, 0.9965, -0.07725, 0.03071, 0.9965, -0.07725, 0.03071, 0.9965, -0.07725, 0.03071, 0.9965, -0.07725, 0.03071, 0.5212, -0.08595, -0.8491, 0.5212, -0.08595, -0.8491, 0.5212, -0.08595, -0.8491, 0.5212, -0.08595, -0.8491, 0.0788, 0.9955, -0.0524, 0.0788, 0.9955, -0.0524, 0.0788, 0.9955, -0.0524, 0.0788, 0.9955, -0.0524, 0.0788, 0.9955, -0.0524, 0.0788, 0.9955, -0.0524, -0.0788, -0.9955, 0.0524, -0.0788, -0.9955, 0.0524, -0.0788, -0.9955, 0.0524, -0.0788, -0.9955, 0.0524, -0.0788, -0.9955, 0.0524, -0.0788, -0.9955, 0.0524, 0.5212, -0.08595, -0.8491, 0.5212, -0.08595, -0.8491, 0.5212, -0.08595, -0.8491, 0.5212, -0.08595, -0.8491, -0.4753, -0.008687, -0.8798, -0.4753, -0.008687, -0.8798, -0.4753, -0.008687, -0.8798, -0.4753, -0.008687, -0.8798, -0.9965, 0.07727, -0.03071, -0.9965, 0.07727, -0.03071, -0.9965, 0.07727, -0.03071, -0.9965, 0.07727, -0.03071, -0.5212, 0.08595, 0.8491, -0.5212, 0.08595, 0.8491, -0.5212, 0.08595, 0.8491, -0.5212, 0.08595, 0.8491, 0.4753, 0.008687, 0.8798, 0.4753, 0.008687, 0.8798, 0.4753, 0.008687, 0.8798, 0.4753, 0.008687, 0.8798, 0.9965, -0.07727, 0.03071, 0.9965, -0.07727, 0.03071, 0.9965, -0.07727, 0.03071, 0.9965, -0.07727, 0.03071, 0.0788, 0.9955, -0.0524, 0.0788, 0.9955, -0.0524, 0.0788, 0.9955, -0.0524, 0.0788, 0.9955, -0.0524, 0.0788, 0.9955, -0.0524, 0.0788, 0.9955, -0.0524, -0.0788, -0.9955, 0.0524, -0.0788, -0.9955, 0.0524, -0.0788, -0.9955, 0.0524, -0.0788, -0.9955, 0.0524, -0.0788, -0.9955, 0.0524, -0.0788, -0.9955, 0.0524, 0.5212, -0.08596, -0.8491, 0.5212, -0.08596, -0.8491, 0.5212, -0.08596, -0.8491, 0.5212, -0.08596, -0.8491, -0.4753, -0.008698, -0.8798, -0.4753, -0.008698, -0.8798, -0.4753, -0.008698, -0.8798, -0.4753, -0.008698, -0.8798, -0.9965, 0.07727, -0.03071, -0.9965, 0.07727, -0.03071, -0.9965, 0.07727, -0.03071, -0.9965, 0.07727, -0.03071, -0.5212, 0.08596, 0.8491, -0.5212, 0.08596, 0.8491, -0.5212, 0.08596, 0.8491, -0.5212, 0.08596, 0.8491, 0.4753, 0.008697, 0.8798, 0.4753, 0.008697, 0.8798, 0.4753, 0.008697, 0.8798, 0.4753, 0.008697, 0.8798, 0.9965, -0.07727, 0.03071, 0.9965, -0.07727, 0.03071, 0.9965, -0.07727, 0.03071, 0.9965, -0.07727, 0.03071, 0.0788, 0.9955, -0.05239, 0.0788, 0.9955, -0.05239, 0.0788, 0.9955, -0.05239, 0.0788, 0.9955, -0.05239, 0.0788, 0.9955, -0.05239, 0.0788, 0.9955, -0.05239, -0.0788, -0.9955, 0.0524, -0.0788, -0.9955, 0.0524, -0.0788, -0.9955, 0.0524, -0.0788, -0.9955, 0.0524, -0.0788, -0.9955, 0.0524, -0.0788, -0.9955, 0.0524, 0.5212, -0.08595, -0.8491, 0.5212, -0.08595, -0.8491, 0.5212, -0.08595, -0.8491, 0.5212, -0.08595, -0.8491, -0.4753, -0.008681, -0.8798, -0.4753, -0.008681, -0.8798, -0.4753, -0.008681, -0.8798, -0.4753, -0.008681, -0.8798, -0.9965, 0.07727, -0.03071, -0.9965, 0.07727, -0.03071, -0.9965, 0.07727, -0.03071, -0.9965, 0.07727, -0.03071, -0.5212, 0.08595, 0.8491, -0.5212, 0.08595, 0.8491, -0.5212, 0.08595, 0.8491, -0.5212, 0.08595, 0.8491, 0.4753, 0.008681, 0.8798, 0.4753, 0.008681, 0.8798, 0.4753, 0.008681, 0.8798, 0.4753, 0.008681, 0.8798, 0.9965, -0.07727, 0.03071, 0.9965, -0.07727, 0.03071, 0.9965, -0.07727, 0.03071, 0.9965, -0.07727, 0.03071, 0.07881, 0.9955, -0.05239, 0.07881, 0.9955, -0.05239, 0.07881, 0.9955, -0.05239, 0.07881, 0.9955, -0.05239, 0.07881, 0.9955, -0.05239, 0.07881, 0.9955, -0.05239, -0.0788, -0.9955, 0.05239, -0.0788, -0.9955, 0.05239, -0.0788, -0.9955, 0.05239, -0.0788, -0.9955, 0.05239, -0.0788, -0.9955, 0.05239, -0.0788, -0.9955, 0.05239, 0.5212, -0.08595, -0.8491, 0.5212, -0.08595, -0.8491, 0.5212, -0.08595, -0.8491, 0.5212, -0.08595, -0.8491, -0.4753, -0.00869, -0.8798, -0.4753, -0.00869, -0.8798, -0.4753, -0.00869, -0.8798, -0.4753, -0.00869, -0.8798, -0.9965, 0.07726, -0.03071, -0.9965, 0.07726, -0.03071, -0.9965, 0.07726, -0.03071, -0.9965, 0.07726, -0.03071, -0.5212, 0.08595, 0.8491, -0.5212, 0.08595, 0.8491, -0.5212, 0.08595, 0.8491, -0.5212, 0.08595, 0.8491, 0.4753, 0.008688, 0.8798, 0.4753, 0.008688, 0.8798, 0.4753, 0.008688, 0.8798, 0.4753, 0.008688, 0.8798, 0.9965, -0.07726, 0.03071, 0.9965, -0.07726, 0.03071, 0.9965, -0.07726, 0.03071, 0.9965, -0.07726, 0.03071, 0.0788, 0.9955, -0.05239, 0.0788, 0.9955, -0.05239, 0.0788, 0.9955, -0.05239, 0.0788, 0.9955, -0.05239, 0.0788, 0.9955, -0.05239, 0.0788, 0.9955, -0.05239, -0.0788, -0.9955, 0.0524, -0.0788, -0.9955, 0.0524, -0.0788, -0.9955, 0.0524, -0.0788, -0.9955, 0.0524, -0.0788, -0.9955, 0.0524, -0.0788, -0.9955, 0.0524, -0.4753, -0.008677, -0.8798, -0.4753, -0.008677, -0.8798, -0.4753, -0.008677, -0.8798, -0.4753, -0.008677, -0.8798, -0.9965, 0.07727, -0.03071, -0.9965, 0.07727, -0.03071, -0.9965, 0.07727, -0.03071, -0.9965, 0.07727, -0.03071, -0.5212, 0.08595, 0.8491, -0.5212, 0.08595, 0.8491, -0.5212, 0.08595, 0.8491, -0.5212, 0.08595, 0.8491, 0.4753, 0.008676, 0.8798, 0.4753, 0.008676, 0.8798, 0.4753, 0.008676, 0.8798, 0.4753, 0.008676, 0.8798, 0.9965, -0.07727, 0.03071, 0.9965, -0.07727, 0.03071, 0.9965, -0.07727, 0.03071, 0.9965, -0.07727, 0.03071, 0.5212, -0.08595, -0.8491, 0.5212, -0.08595, -0.8491, 0.5212, -0.08595, -0.8491, 0.5212, -0.08595, -0.8491, 0.07881, 0.9955, -0.05239, 0.07881, 0.9955, -0.05239, 0.07881, 0.9955, -0.05239, 0.07881, 0.9955, -0.05239, 0.07881, 0.9955, -0.05239, 0.07881, 0.9955, -0.05239, -0.07881, -0.9955, 0.05239, -0.07881, -0.9955, 0.05239, -0.07881, -0.9955, 0.05239, -0.07881, -0.9955, 0.05239, -0.07881, -0.9955, 0.05239, -0.07881, -0.9955, 0.05239, -0.4753, -0.008679, -0.8798, -0.4753, -0.008679, -0.8798, -0.4753, -0.008679, -0.8798, -0.4753, -0.008679, -0.8798, -0.9965, 0.07727, -0.03071, -0.9965, 0.07727, -0.03071, -0.9965, 0.07727, -0.03071, -0.9965, 0.07727, -0.03071, -0.5212, 0.08595, 0.8491, -0.5212, 0.08595, 0.8491, -0.5212, 0.08595, 0.8491, -0.5212, 0.08595, 0.8491, 0.4753, 0.008679, 0.8798, 0.4753, 0.008679, 0.8798, 0.4753, 0.008679, 0.8798, 0.4753, 0.008679, 0.8798, 0.9965, -0.07727, 0.03071, 0.9965, -0.07727, 0.03071, 0.9965, -0.07727, 0.03071, 0.9965, -0.07727, 0.03071, 0.5212, -0.08595, -0.8491, 0.5212, -0.08595, -0.8491, 0.5212, -0.08595, -0.8491, 0.5212, -0.08595, -0.8491, 0.07881, 0.9955, -0.05239, 0.07881, 0.9955, -0.05239, 0.07881, 0.9955, -0.05239, 0.07881, 0.9955, -0.05239, 0.07881, 0.9955, -0.05239, 0.07881, 0.9955, -0.05239, -0.0788, -0.9955, 0.05239, -0.0788, -0.9955, 0.05239, -0.0788, -0.9955, 0.05239, -0.0788, -0.9955, 0.05239, -0.0788, -0.9955, 0.05239, -0.0788, -0.9955, 0.05239, -0.4753, -0.008683, -0.8798, -0.4753, -0.008683, -0.8798, -0.4753, -0.008683, -0.8798, -0.4753, -0.008683, -0.8798, -0.9965, 0.07726, -0.03071, -0.9965, 0.07726, -0.03071, -0.9965, 0.07726, -0.03071, -0.9965, 0.07726, -0.03071, -0.5212, 0.08594, 0.8491, -0.5212, 0.08594, 0.8491, -0.5212, 0.08594, 0.8491, -0.5212, 0.08594, 0.8491, 0.4753, 0.008683, 0.8798, 0.4753, 0.008683, 0.8798, 0.4753, 0.008683, 0.8798, 0.4753, 0.008683, 0.8798, 0.9965, -0.07726, 0.03071, 0.9965, -0.07726, 0.03071, 0.9965, -0.07726, 0.03071, 0.9965, -0.07726, 0.03071, 0.5212, -0.08594, -0.8491, 0.5212, -0.08594, -0.8491, 0.5212, -0.08594, -0.8491, 0.5212, -0.08594, -0.8491, 0.0788, 0.9955, -0.05239, 0.0788, 0.9955, -0.05239, 0.0788, 0.9955, -0.05239, 0.0788, 0.9955, -0.05239, 0.0788, 0.9955, -0.05239, 0.0788, 0.9955, -0.05239, -0.0788, -0.9955, 0.05239, -0.0788, -0.9955, 0.05239, -0.0788, -0.9955, 0.05239, -0.0788, -0.9955, 0.05239, -0.0788, -0.9955, 0.05239, -0.0788, -0.9955, 0.05239, -0.9965, 0.07727, -0.03071, -0.9965, 0.07727, -0.03071, -0.9965, 0.07727, -0.03071, -0.9965, 0.07727, -0.03071, -0.5212, 0.08595, 0.8491, -0.5212, 0.08595, 0.8491, -0.5212, 0.08595, 0.8491, -0.5212, 0.08595, 0.8491, 0.4753, 0.008679, 0.8798, 0.4753, 0.008679, 0.8798, 0.4753, 0.008679, 0.8798, 0.4753, 0.008679, 0.8798, 0.9965, -0.07727, 0.03071, 0.9965, -0.07727, 0.03071, 0.9965, -0.07727, 0.03071, 0.9965, -0.07727, 0.03071, 0.5212, -0.08595, -0.8491, 0.5212, -0.08595, -0.8491, 0.5212, -0.08595, -0.8491, 0.5212, -0.08595, -0.8491, -0.4753, -0.008679, -0.8798, -0.4753, -0.008679, -0.8798, -0.4753, -0.008679, -0.8798, -0.4753, -0.008679, -0.8798, 0.07881, 0.9955, -0.05239, 0.07881, 0.9955, -0.05239, 0.07881, 0.9955, -0.05239, 0.07881, 0.9955, -0.05239, 0.07881, 0.9955, -0.05239, 0.07881, 0.9955, -0.05239, -0.0788, -0.9955, 0.05239, -0.0788, -0.9955, 0.05239, -0.0788, -0.9955, 0.05239, -0.0788, -0.9955, 0.05239, -0.0788, -0.9955, 0.05239, -0.0788, -0.9955, 0.05239, -0.9965, 0.07727, -0.03071, -0.9965, 0.07727, -0.03071, -0.9965, 0.07727, -0.03071, -0.9965, 0.07727, -0.03071, -0.5212, 0.08595, 0.8491, -0.5212, 0.08595, 0.8491, -0.5212, 0.08595, 0.8491, -0.5212, 0.08595, 0.8491, 0.4753, 0.008681, 0.8798, 0.4753, 0.008681, 0.8798, 0.4753, 0.008681, 0.8798, 0.4753, 0.008681, 0.8798, 0.9965, -0.07727, 0.03071, 0.9965, -0.07727, 0.03071, 0.9965, -0.07727, 0.03071, 0.9965, -0.07727, 0.03071, 0.5212, -0.08595, -0.8491, 0.5212, -0.08595, -0.8491, 0.5212, -0.08595, -0.8491, 0.5212, -0.08595, -0.8491, -0.4753, -0.008681, -0.8798, -0.4753, -0.008681, -0.8798, -0.4753, -0.008681, -0.8798, -0.4753, -0.008681, -0.8798, 0.07881, 0.9955, -0.0524, 0.07881, 0.9955, -0.0524, 0.07881, 0.9955, -0.0524, 0.07881, 0.9955, -0.0524, 0.07881, 0.9955, -0.0524, 0.07881, 0.9955, -0.0524, -0.07881, -0.9955, 0.0524, -0.07881, -0.9955, 0.0524, -0.07881, -0.9955, 0.0524, -0.07881, -0.9955, 0.0524, -0.07881, -0.9955, 0.0524, -0.07881, -0.9955, 0.0524, -0.9965, 0.07727, -0.03071, -0.9965, 0.07727, -0.03071, -0.9965, 0.07727, -0.03071, -0.9965, 0.07727, -0.03071, -0.5212, 0.08595, 0.8491, -0.5212, 0.08595, 0.8491, -0.5212, 0.08595, 0.8491, -0.5212, 0.08595, 0.8491, 0.4753, 0.008679, 0.8798, 0.4753, 0.008679, 0.8798, 0.4753, 0.008679, 0.8798, 0.4753, 0.008679, 0.8798, 0.9965, -0.07727, 0.03071, 0.9965, -0.07727, 0.03071, 0.9965, -0.07727, 0.03071, 0.9965, -0.07727, 0.03071, 0.5212, -0.08595, -0.8491, 0.5212, -0.08595, -0.8491, 0.5212, -0.08595, -0.8491, 0.5212, -0.08595, -0.8491, -0.4753, -0.008679, -0.8798, -0.4753, -0.008679, -0.8798, -0.4753, -0.008679, -0.8798, -0.4753, -0.008679, -0.8798, 0.07881, 0.9955, -0.0524, 0.07881, 0.9955, -0.0524, 0.07881, 0.9955, -0.0524, 0.07881, 0.9955, -0.0524, 0.07881, 0.9955, -0.0524, 0.07881, 0.9955, -0.0524, -0.0788, -0.9955, 0.05239, -0.0788, -0.9955, 0.05239, -0.0788, -0.9955, 0.05239, -0.0788, -0.9955, 0.05239, -0.0788, -0.9955, 0.05239, -0.0788, -0.9955, 0.05239, -0.9965, 0.07724, -0.0307, -0.9965, 0.07724, -0.0307, -0.9965, 0.07724, -0.0307, -0.9965, 0.07724, -0.0307, -0.5212, 0.08591, 0.8491, -0.5212, 0.08591, 0.8491, -0.5212, 0.08591, 0.8491, -0.5212, 0.08591, 0.8491, 0.4753, 0.008671, 0.8798, 0.4753, 0.008671, 0.8798, 0.4753, 0.008671, 0.8798, 0.4753, 0.008671, 0.8798, 0.9965, -0.07725, 0.0307, 0.9965, -0.07725, 0.0307, 0.9965, -0.07725, 0.0307, 0.9965, -0.07725, 0.0307, 0.5212, -0.08591, -0.8491, 0.5212, -0.08591, -0.8491, 0.5212, -0.08591, -0.8491, 0.5212, -0.08591, -0.8491, -0.4753, -0.008668, -0.8798, -0.4753, -0.008668, -0.8798, -0.4753, -0.008668, -0.8798, -0.4753, -0.008668, -0.8798, 0.0788, 0.9955, -0.0524, 0.0788, 0.9955, -0.0524, 0.0788, 0.9955, -0.0524, 0.0788, 0.9955, -0.0524, 0.0788, 0.9955, -0.0524, 0.0788, 0.9955, -0.0524, -0.0788, -0.9955, 0.0524, -0.0788, -0.9955, 0.0524, -0.0788, -0.9955, 0.0524, -0.0788, -0.9955, 0.0524, -0.0788, -0.9955, 0.0524, -0.0788, -0.9955, 0.0524, -0.9965, 0.07727, -0.03071, -0.9965, 0.07727, -0.03071, -0.9965, 0.07727, -0.03071, -0.9965, 0.07727, -0.03071, -0.5212, 0.08595, 0.8491, -0.5212, 0.08595, 0.8491, -0.5212, 0.08595, 0.8491, -0.5212, 0.08595, 0.8491, 0.4753, 0.008681, 0.8798, 0.4753, 0.008681, 0.8798, 0.4753, 0.008681, 0.8798, 0.4753, 0.008681, 0.8798, 0.9965, -0.07727, 0.03071, 0.9965, -0.07727, 0.03071, 0.9965, -0.07727, 0.03071, 0.9965, -0.07727, 0.03071, 0.5212, -0.08595, -0.8491, 0.5212, -0.08595, -0.8491, 0.5212, -0.08595, -0.8491, 0.5212, -0.08595, -0.8491, -0.4753, -0.008681, -0.8798, -0.4753, -0.008681, -0.8798, -0.4753, -0.008681, -0.8798, -0.4753, -0.008681, -0.8798, 0.07881, 0.9955, -0.0524, 0.07881, 0.9955, -0.0524, 0.07881, 0.9955, -0.0524, 0.07881, 0.9955, -0.0524, 0.07881, 0.9955, -0.0524, 0.07881, 0.9955, -0.0524, -0.07881, -0.9955, 0.0524, -0.07881, -0.9955, 0.0524, -0.07881, -0.9955, 0.0524, -0.07881, -0.9955, 0.0524, -0.07881, -0.9955, 0.0524, -0.07881, -0.9955, 0.0524, -0.9965, 0.07726, -0.03071, -0.9965, 0.07726, -0.03071, -0.9965, 0.07726, -0.03071, -0.9965, 0.07726, -0.03071, -0.5212, 0.08594, 0.8491, -0.5212, 0.08594, 0.8491, -0.5212, 0.08594, 0.8491, -0.5212, 0.08594, 0.8491, 0.4753, 0.00868, 0.8798, 0.4753, 0.00868, 0.8798, 0.4753, 0.00868, 0.8798, 0.4753, 0.00868, 0.8798, 0.9965, -0.07726, 0.03071, 0.9965, -0.07726, 0.03071, 0.9965, -0.07726, 0.03071, 0.9965, -0.07726, 0.03071, 0.5212, -0.08594, -0.8491, 0.5212, -0.08594, -0.8491, 0.5212, -0.08594, -0.8491, 0.5212, -0.08594, -0.8491, -0.4753, -0.008678, -0.8798, -0.4753, -0.008678, -0.8798, -0.4753, -0.008678, -0.8798, -0.4753, -0.008678, -0.8798, 0.07881, 0.9955, -0.0524, 0.07881, 0.9955, -0.0524, 0.07881, 0.9955, -0.0524, 0.07881, 0.9955, -0.0524, 0.07881, 0.9955, -0.0524, 0.07881, 0.9955, -0.0524, -0.07881, -0.9955, 0.05239, -0.07881, -0.9955, 0.05239, -0.07881, -0.9955, 0.05239, -0.07881, -0.9955, 0.05239, -0.07881, -0.9955, 0.05239, -0.07881, -0.9955, 0.05239, -0.9965, 0.07726, -0.0307, -0.9965, 0.07726, -0.0307, -0.9965, 0.07726, -0.0307, -0.9965, 0.07726, -0.0307, -0.5212, 0.08594, 0.8491, -0.5212, 0.08594, 0.8491, -0.5212, 0.08594, 0.8491, -0.5212, 0.08594, 0.8491, 0.4753, 0.00868, 0.8798, 0.4753, 0.00868, 0.8798, 0.4753, 0.00868, 0.8798, 0.4753, 0.00868, 0.8798, 0.9965, -0.07726, 0.0307, 0.9965, -0.07726, 0.0307, 0.9965, -0.07726, 0.0307, 0.9965, -0.07726, 0.0307, 0.5212, -0.08594, -0.8491, 0.5212, -0.08594, -0.8491, 0.5212, -0.08594, -0.8491, 0.5212, -0.08594, -0.8491, -0.4753, -0.00868, -0.8798, -0.4753, -0.00868, -0.8798, -0.4753, -0.00868, -0.8798, -0.4753, -0.00868, -0.8798, 0.0788, 0.9955, -0.0524, 0.0788, 0.9955, -0.0524, 0.0788, 0.9955, -0.0524, 0.0788, 0.9955, -0.0524, 0.0788, 0.9955, -0.0524, 0.0788, 0.9955, -0.0524, -0.0788, -0.9955, 0.05239, -0.0788, -0.9955, 0.05239, -0.0788, -0.9955, 0.05239, -0.0788, -0.9955, 0.05239, -0.0788, -0.9955, 0.05239, -0.0788, -0.9955, 0.05239, -0.9965, 0.07726, -0.03071, -0.9965, 0.07726, -0.03071, -0.9965, 0.07726, -0.03071, -0.9965, 0.07726, -0.03071, -0.5212, 0.08594, 0.8491, -0.5212, 0.08594, 0.8491, -0.5212, 0.08594, 0.8491, -0.5212, 0.08594, 0.8491, 0.4753, 0.008686, 0.8798, 0.4753, 0.008686, 0.8798, 0.4753, 0.008686, 0.8798, 0.4753, 0.008686, 0.8798, 0.9965, -0.07726, 0.03071, 0.9965, -0.07726, 0.03071, 0.9965, -0.07726, 0.03071, 0.9965, -0.07726, 0.03071, 0.5212, -0.08594, -0.8491, 0.5212, -0.08594, -0.8491, 0.5212, -0.08594, -0.8491, 0.5212, -0.08594, -0.8491, -0.4753, -0.008687, -0.8798, -0.4753, -0.008687, -0.8798, -0.4753, -0.008687, -0.8798, -0.4753, -0.008687, -0.8798, 0.0788, 0.9955, -0.0524, 0.0788, 0.9955, -0.0524, 0.0788, 0.9955, -0.0524, 0.0788, 0.9955, -0.0524, 0.0788, 0.9955, -0.0524, 0.0788, 0.9955, -0.0524, -0.0788, -0.9955, 0.0524, -0.0788, -0.9955, 0.0524, -0.0788, -0.9955, 0.0524, -0.0788, -0.9955, 0.0524, -0.0788, -0.9955, 0.0524, -0.0788, -0.9955, 0.0524])] * 3)])

# ---- objects
ob_group954050843 = bpy.data.objects.new('group954050843', me_group954050843)

# ---- transforms, parenting, visibility, modifiers, constraints
ob_group954050843.location = (0.0, 0.0, 0.0)
ob_group954050843.rotation_euler = (1.571, -0.0, 0.0)

# ---- collection membership
scene.collection.objects.link(ob_group954050843)

# ---- scene / render settings (as saved in the file)
scene.frame_start = 1; scene.frame_end = 250; scene.frame_set(1)
scene.render.engine = 'BLENDER_EEVEE_NEXT'
scene.cycles.sampling_pattern = 'TABULATED_SOBOL'
scene.cycles.use_light_tree = False
scene.view_settings.view_transform = 'Filmic'
bpy.context.view_layer.update()

# ---- added for rendering (the .blend has no active camera and no usable light): camera, sun
cam_auto = bpy.data.cameras.new('AutoCamera')
cam_auto.lens = 50.0
cam_auto.sensor_width = 36.0
cam_auto.clip_end = 1000.0
ob_auto_camera = bpy.data.objects.new('AutoCamera', cam_auto)
scene.collection.objects.link(ob_auto_camera)
ob_auto_camera.location = (5.08681, -6.12407, 6.51359)
ob_auto_camera.rotation_euler = (1.09748, -7.21219e-08, 0.694738)
scene.camera = ob_auto_camera
light_auto_sun = bpy.data.lights.new('AutoSun', 'SUN')
light_auto_sun.energy = 3.0
light_auto_sun.angle = 0.0523599
ob_auto_sun = bpy.data.objects.new('AutoSun', light_auto_sun)
scene.collection.objects.link(ob_auto_sun)
ob_auto_sun.rotation_euler = (0.872665, 0.174533, 0.523599)
bpy.context.view_layer.update()
